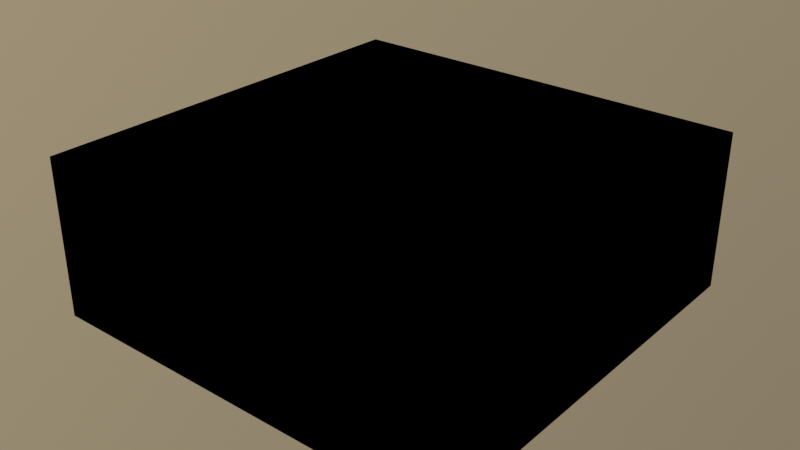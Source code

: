 # Source: trapdoor.blend  (saved by Blender 4.5.88; exported with 4.5.12 LTS)
import bpy
from mathutils import Matrix  # noqa: F401  (used for matrix-valued properties, if any)

bpy.ops.wm.read_factory_settings(use_empty=True)
scene = bpy.context.scene
scene.name = 'Scene'

# ---- collections
col_animation = bpy.data.collections.new('Animation'); scene.collection.children.link(col_animation)
col_level_of_detail_0 = bpy.data.collections.new('Level of Detail 0'); scene.collection.children.link(col_level_of_detail_0)
col_physics = bpy.data.collections.new('Physics'); scene.collection.children.link(col_physics)

# ---- images (referenced by path relative to the original .blend; pixels are not part of the script)
import os
ASSET_DIR = os.environ.get("B2B_ASSET_DIR", "")  # directory of the original .blend (textures are referenced by path, not embedded)
HERE = os.path.dirname(os.path.abspath(__file__))  # packed textures are extracted next to this script under _unpacked/

def load_image(name, relpath, width, height, colorspace="sRGB"):
    """Load a texture the original file referenced (path relative to the .blend, or extracted next to this script)."""
    p = next((c for c in (os.path.join(HERE, relpath), os.path.join(ASSET_DIR, relpath)) if relpath and os.path.exists(c)), "")
    if p:
        img = bpy.data.images.load(p, check_existing=True)
        img.name = name
    else:  # same state as the original file: an image datablock whose file is absent (Cycles renders it pink)
        img = bpy.data.images.new(name, width, height)
        img.source = "FILE"
        img.filepath = "//" + (relpath or name)
    img.colorspace_settings.name = colorspace
    return img
img_oak_trapdoor_color_png = load_image('oak_trapdoor_color.png', 'oak_trapdoor_color.png', 1024, 1024, 'sRGB')

# ---- materials (node trees are filled in below, after node groups)
mat_oak_trapdoor = bpy.data.materials.new('oak_trapdoor')
mat_oak_trapdoor.use_transparent_shadow = False

# ---- material node trees
mat_oak_trapdoor.use_nodes = True; mat_oak_trapdoor.node_tree.nodes.clear()
_N = mat_oak_trapdoor.node_tree.nodes; _L = mat_oak_trapdoor.node_tree.links
n0 = _N.new('ShaderNodeBsdfPrincipled'); n0.name = 'Principled BSDF'; n0.location = (10, 300)
n0.distribution = 'GGX'
n0.subsurface_method = 'BURLEY'
n0.inputs[3].default_value = 1.45
n0.inputs[27].default_value = (0.0, 0.0, 0.0, 1.0)
n0.inputs[28].default_value = 1.0
n1 = _N.new('ShaderNodeOutputMaterial'); n1.name = 'Material Output'; n1.location = (300, 300)
n2 = _N.new('ShaderNodeTexImage'); n2.name = 'Image Texture'; n2.location = (-280, 280)
n2.image = img_oak_trapdoor_color_png
n2.interpolation = 'Closest'
_L.new(n0.outputs[0], n1.inputs[0])
_L.new(n2.outputs[0], n0.inputs[0])
n1.is_active_output = True

# ---- world
world_world = bpy.data.worlds.new('World'); scene.world = world_world
world_world.use_nodes = True; world_world.node_tree.nodes.clear()
_N = world_world.node_tree.nodes; _L = world_world.node_tree.links
n0 = _N.new('ShaderNodeOutputWorld'); n0.name = 'World Output'; n0.location = (300, 300)
n1 = _N.new('ShaderNodeTexSky'); n1.name = 'Sky Texture'; n1.location = (-200, 300)
n1.sky_type = 'PREETHAM'
n1.sun_direction = (-0.6846, -0.3769, 0.6239)
n1.turbidity = 10.0
n2 = _N.new('ShaderNodeBackground'); n2.name = 'Background'; n2.location = (10, 300)
n2.inputs[1].default_value = 0.3
_L.new(n2.outputs[0], n0.inputs[0])
_L.new(n1.outputs[0], n2.inputs[0])
n0.is_active_output = True
world_world.color = (0.05088, 0.05088, 0.05088)
world_world.use_sun_shadow = False
world_world.sun_shadow_jitter_overblur = 0.0

# ---- meshes
me_trapdoor_attached_top_lod0 = bpy.data.meshes.new('trapdoor_attached_top_lod0')
me_trapdoor_attached_top_lod0.from_pydata([(0.0, -0.508, -0.1905), (0.0, -0.508, 1.135e-08), (0.0, 0.508, -0.1905), (0.0, 0.508, 1.135e-08), (1.016, -0.508, -0.1905), (1.016, -0.508, 1.135e-08), (1.016, 0.508, -0.1905), (1.016, 0.508, 1.135e-08)], [], [(0, 1, 3, 2), (2, 3, 7, 6), (6, 7, 5, 4), (4, 5, 1, 0), (2, 6, 4, 0), (7, 3, 1, 5)])
_uv = me_trapdoor_attached_top_lod0.uv_layers.new(name='UVMap')
_uv.uv.foreach_set('vector', [1.0, 0.1875, 1.0, 0.0, 0.0, 0.0, 0.0, 0.1875, 1.0, 0.1875, 1.0, 0.0, 0.0, 0.0, 0.0, 0.1875, 1.0, 0.1875, 1.0, 0.0, 0.0, 0.0, 0.0, 0.1875, 1.0, 0.1875, 1.0, 0.0, 0.0, 0.0, 0.0, 0.1875, 0.0, 0.0, 1.0, 0.0, 1.0, 1.0, 0.0, 1.0, 0.9999, 0.9999, 0.0001, 0.9999, 0.0001002, 0.0001, 0.9999, 0.0001001])
me_trapdoor_attached_top_lod0.materials.append(mat_oak_trapdoor)
me_trapdoor_attached_top_lod0.use_remesh_fix_poles = True
me_trapdoor_attached_top_lod0.use_remesh_preserve_attributes = False
me_trapdoor_attached_top_lod0.update()
me_trapdoor_attached_bottom_lod0 = bpy.data.meshes.new('trapdoor_attached_bottom_lod0')
me_trapdoor_attached_bottom_lod0.from_pydata([(0.0, -0.508, 0.0), (0.0, -0.508, 0.1905), (0.0, 0.508, 0.0), (0.0, 0.508, 0.1905), (1.016, -0.508, 0.0), (1.016, -0.508, 0.1905), (1.016, 0.508, 0.0), (1.016, 0.508, 0.1905)], [], [(0, 1, 3, 2), (2, 3, 7, 6), (6, 7, 5, 4), (4, 5, 1, 0), (2, 6, 4, 0), (7, 3, 1, 5)])
_uv = me_trapdoor_attached_bottom_lod0.uv_layers.new(name='UVMap')
_uv.uv.foreach_set('vector', [1.0, 0.1875, 1.0, 0.0, 0.0, 0.0, 0.0, 0.1875, 1.0, 0.1875, 1.0, 0.0, 0.0, 0.0, 0.0, 0.1875, 1.0, 0.1875, 1.0, 0.0, 0.0, 0.0, 0.0, 0.1875, 1.0, 0.1875, 1.0, 0.0, 0.0, 0.0, 0.0, 0.1875, 0.0, 0.0, 1.0, 0.0, 1.0, 1.0, 0.0, 1.0, 0.9999, 0.9999, 0.0001, 0.9999, 0.0001002, 0.0001, 0.9999, 0.0001001])
me_trapdoor_attached_bottom_lod0.materials.append(mat_oak_trapdoor)
me_trapdoor_attached_bottom_lod0.use_remesh_fix_poles = True
me_trapdoor_attached_bottom_lod0.use_remesh_preserve_attributes = False
me_trapdoor_attached_bottom_lod0.update()
me_trapdoor_attached_top_hull = bpy.data.meshes.new('trapdoor_attached_top_hull')
me_trapdoor_attached_top_hull.from_pydata([(0.0, -0.508, -0.1905), (0.0, -0.508, 1.135e-08), (0.0, 0.508, -0.1905), (0.0, 0.508, 1.135e-08), (1.016, -0.508, -0.1905), (1.016, -0.508, 1.135e-08), (1.016, 0.508, -0.1905), (1.016, 0.508, 1.135e-08)], [], [(0, 1, 3, 2), (2, 3, 7, 6), (6, 7, 5, 4), (4, 5, 1, 0), (2, 6, 4, 0), (7, 3, 1, 5)])
_uv = me_trapdoor_attached_top_hull.uv_layers.new(name='UVMap')
_uv.uv.foreach_set('vector', [0.375, 0.0, 0.625, 0.0, 0.625, 0.25, 0.375, 0.25, 0.375, 0.25, 0.625, 0.25, 0.625, 0.5, 0.375, 0.5, 0.375, 0.5, 0.625, 0.5, 0.625, 0.75, 0.375, 0.75, 0.375, 0.75, 0.625, 0.75, 0.625, 1.0, 0.375, 1.0, 0.125, 0.5, 0.375, 0.5, 0.375, 0.75, 0.125, 0.75, 0.625, 0.5, 0.875, 0.5, 0.875, 0.75, 0.625, 0.75])
me_trapdoor_attached_top_hull.use_remesh_fix_poles = True
me_trapdoor_attached_top_hull.use_remesh_preserve_attributes = False
me_trapdoor_attached_top_hull.update()
me_trapdoor_attached_bottom_hull = bpy.data.meshes.new('trapdoor_attached_bottom_hull')
me_trapdoor_attached_bottom_hull.from_pydata([(0.0, -0.508, 0.0), (0.0, -0.508, 0.1905), (0.0, 0.508, 0.0), (0.0, 0.508, 0.1905), (1.016, -0.508, 0.0), (1.016, -0.508, 0.1905), (1.016, 0.508, 0.0), (1.016, 0.508, 0.1905)], [], [(0, 1, 3, 2), (2, 3, 7, 6), (6, 7, 5, 4), (4, 5, 1, 0), (2, 6, 4, 0), (7, 3, 1, 5)])
_uv = me_trapdoor_attached_bottom_hull.uv_layers.new(name='UVMap')
_uv.uv.foreach_set('vector', [0.375, 0.0, 0.625, 0.0, 0.625, 0.25, 0.375, 0.25, 0.375, 0.25, 0.625, 0.25, 0.625, 0.5, 0.375, 0.5, 0.375, 0.5, 0.625, 0.5, 0.625, 0.75, 0.375, 0.75, 0.375, 0.75, 0.625, 0.75, 0.625, 1.0, 0.375, 1.0, 0.125, 0.5, 0.375, 0.5, 0.375, 0.75, 0.125, 0.75, 0.625, 0.5, 0.875, 0.5, 0.875, 0.75, 0.625, 0.75])
me_trapdoor_attached_bottom_hull.use_remesh_fix_poles = True
me_trapdoor_attached_bottom_hull.use_remesh_preserve_attributes = False
me_trapdoor_attached_bottom_hull.update()
arm_armature = bpy.data.armatures.new('Armature')  # bones are not reproduced

# ---- objects
ob_armature = bpy.data.objects.new('Armature', arm_armature)
ob_trapdoor_attached_to_top = bpy.data.objects.new('Trapdoor Attached to top\t', me_trapdoor_attached_top_lod0)
ob_trapdoor_attached_to_bottom = bpy.data.objects.new('Trapdoor Attached to bottom', me_trapdoor_attached_bottom_lod0)
ob_trapdoor_attached_to_top__hull = bpy.data.objects.new('Trapdoor Attached to top (Hull)', me_trapdoor_attached_top_hull)
ob_trapdoor_attached_to_bottom__hull = bpy.data.objects.new('Trapdoor Attached to bottom (Hull)', me_trapdoor_attached_bottom_hull)

# ---- transforms, parenting, visibility, modifiers, constraints
ob_armature.location = (0.0, 0.0, 0.0)
ob_trapdoor_attached_to_top.parent = ob_armature
ob_trapdoor_attached_to_top.location = (0.0, 0.0, 0.0)
_m = ob_trapdoor_attached_to_top.modifiers.new('Armature', 'ARMATURE')
_m.object = ob_armature
ob_trapdoor_attached_to_bottom.parent = ob_armature
ob_trapdoor_attached_to_bottom.location = (0.0, 0.0, 0.0)
_m = ob_trapdoor_attached_to_bottom.modifiers.new('Armature', 'ARMATURE')
_m.object = ob_armature
ob_trapdoor_attached_to_top__hull.parent = ob_armature
ob_trapdoor_attached_to_top__hull.location = (0.0, 0.0, 0.0)
_m = ob_trapdoor_attached_to_top__hull.modifiers.new('Armature', 'ARMATURE')
_m.object = ob_armature
ob_trapdoor_attached_to_bottom__hull.parent = ob_armature
ob_trapdoor_attached_to_bottom__hull.location = (0.0, 0.0, 0.0)
_m = ob_trapdoor_attached_to_bottom__hull.modifiers.new('Armature', 'ARMATURE')
_m.object = ob_armature

# ---- collection membership
col_animation.objects.link(ob_armature)
col_level_of_detail_0.objects.link(ob_trapdoor_attached_to_top)
col_level_of_detail_0.objects.link(ob_trapdoor_attached_to_bottom)
col_physics.objects.link(ob_trapdoor_attached_to_top__hull)
col_physics.objects.link(ob_trapdoor_attached_to_bottom__hull)

# ---- scene / render settings (as saved in the file)
scene.frame_start = 1; scene.frame_end = 250; scene.frame_set(1)
scene.render.engine = 'BLENDER_EEVEE_NEXT'
scene.cycles.use_denoising = False
scene.cycles.samples = 128
scene.cycles.sampling_pattern = 'TABULATED_SOBOL'
scene.cycles.use_adaptive_sampling = False
scene.cycles.use_light_tree = False
scene.eevee.use_gtao = True
scene.eevee.gtao_distance = 4000.0
scene.view_settings.view_transform = 'Filmic'
bpy.context.view_layer.update()

# ---- added for rendering (the .blend has no active camera): camera
cam_auto = bpy.data.cameras.new('AutoCamera')
cam_auto.lens = 50.0
cam_auto.sensor_width = 36.0
cam_auto.clip_end = 1000.0
ob_auto_camera = bpy.data.objects.new('AutoCamera', cam_auto)
scene.collection.objects.link(ob_auto_camera)
ob_auto_camera.location = (1.88334, -1.65041, 1.10027)
ob_auto_camera.rotation_euler = (1.09748, -7.21219e-08, 0.694738)
scene.camera = ob_auto_camera
bpy.context.view_layer.update()
